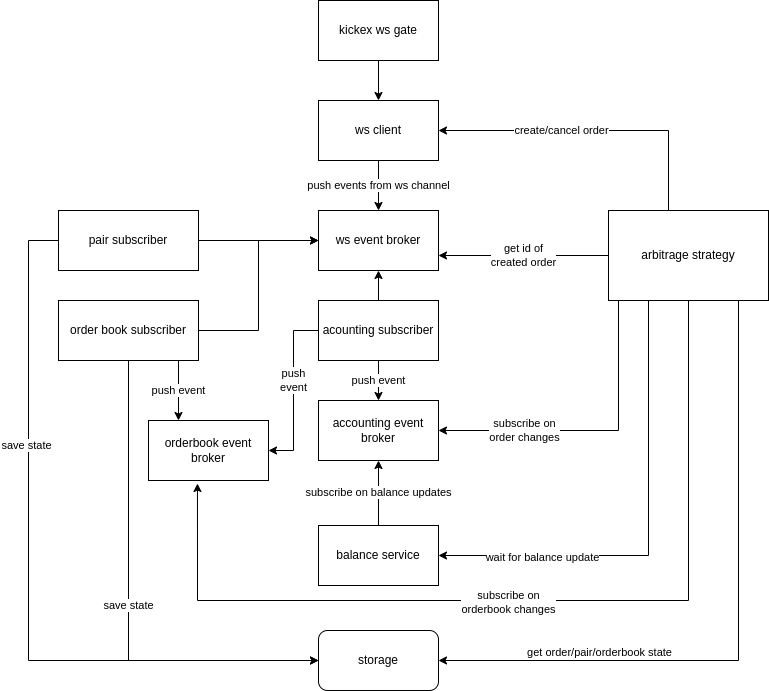

The diagram above was exported from draw.io. Its source (the exported page's mxGraphModel, read from the mxfile embedded in the PNG):
<mxGraphModel dx="1354" dy="707" grid="1" gridSize="10" guides="1" tooltips="1" connect="1" arrows="1" fold="1" page="1" pageScale="1" pageWidth="827" pageHeight="1169" math="0" shadow="0">
  <root>
    <mxCell id="0" />
    <mxCell id="1" parent="0" />
    <mxCell id="Ks1Y1PSG9r4XbeUtI_Lc-8" value="" style="edgeStyle=orthogonalEdgeStyle;rounded=0;orthogonalLoop=1;jettySize=auto;html=1;" parent="1" source="Ks1Y1PSG9r4XbeUtI_Lc-1" target="Ks1Y1PSG9r4XbeUtI_Lc-4" edge="1">
      <mxGeometry relative="1" as="geometry" />
    </mxCell>
    <mxCell id="Ks1Y1PSG9r4XbeUtI_Lc-1" value="kickex ws gate" style="rounded=0;whiteSpace=wrap;html=1;" parent="1" vertex="1">
      <mxGeometry x="320" y="60" width="120" height="60" as="geometry" />
    </mxCell>
    <mxCell id="Ks1Y1PSG9r4XbeUtI_Lc-3" value="ws event broker" style="rounded=0;whiteSpace=wrap;html=1;" parent="1" vertex="1">
      <mxGeometry x="320" y="270" width="120" height="60" as="geometry" />
    </mxCell>
    <mxCell id="Ks1Y1PSG9r4XbeUtI_Lc-9" value="push events from ws channel" style="edgeStyle=orthogonalEdgeStyle;rounded=0;orthogonalLoop=1;jettySize=auto;html=1;" parent="1" source="Ks1Y1PSG9r4XbeUtI_Lc-4" target="Ks1Y1PSG9r4XbeUtI_Lc-3" edge="1">
      <mxGeometry relative="1" as="geometry" />
    </mxCell>
    <mxCell id="Ks1Y1PSG9r4XbeUtI_Lc-4" value="ws client" style="rounded=0;whiteSpace=wrap;html=1;" parent="1" vertex="1">
      <mxGeometry x="320" y="160" width="120" height="60" as="geometry" />
    </mxCell>
    <mxCell id="Ks1Y1PSG9r4XbeUtI_Lc-23" style="edgeStyle=orthogonalEdgeStyle;rounded=0;orthogonalLoop=1;jettySize=auto;html=1;entryX=1;entryY=0.5;entryDx=0;entryDy=0;" parent="1" source="Ks1Y1PSG9r4XbeUtI_Lc-6" target="Ks1Y1PSG9r4XbeUtI_Lc-7" edge="1">
      <mxGeometry relative="1" as="geometry">
        <Array as="points">
          <mxPoint x="740" y="720" />
        </Array>
      </mxGeometry>
    </mxCell>
    <mxCell id="Ks1Y1PSG9r4XbeUtI_Lc-27" value="get order/pair/orderbook state" style="edgeLabel;html=1;align=center;verticalAlign=middle;resizable=0;points=[];" parent="Ks1Y1PSG9r4XbeUtI_Lc-23" vertex="1" connectable="0">
      <mxGeometry x="-0.6412" relative="1" as="geometry">
        <mxPoint x="-140" y="233" as="offset" />
      </mxGeometry>
    </mxCell>
    <mxCell id="Ks1Y1PSG9r4XbeUtI_Lc-24" style="edgeStyle=orthogonalEdgeStyle;rounded=0;orthogonalLoop=1;jettySize=auto;html=1;entryX=1;entryY=0.5;entryDx=0;entryDy=0;" parent="1" source="Ks1Y1PSG9r4XbeUtI_Lc-6" target="Ks1Y1PSG9r4XbeUtI_Lc-4" edge="1">
      <mxGeometry relative="1" as="geometry">
        <Array as="points">
          <mxPoint x="670" y="190" />
        </Array>
      </mxGeometry>
    </mxCell>
    <mxCell id="Ks1Y1PSG9r4XbeUtI_Lc-25" value="create/cancel order" style="edgeLabel;html=1;align=center;verticalAlign=middle;resizable=0;points=[];" parent="Ks1Y1PSG9r4XbeUtI_Lc-24" vertex="1" connectable="0">
      <mxGeometry x="0.2154" y="-1" relative="1" as="geometry">
        <mxPoint as="offset" />
      </mxGeometry>
    </mxCell>
    <mxCell id="FXPGqoZgsOfSNcXBluQq-8" value="&lt;span style=&quot;color: rgb(0 , 0 , 0) ; font-family: &amp;#34;helvetica&amp;#34; ; font-size: 11px ; font-style: normal ; font-weight: 400 ; letter-spacing: normal ; text-align: center ; text-indent: 0px ; text-transform: none ; word-spacing: 0px ; background-color: rgb(255 , 255 , 255) ; display: inline ; float: none&quot;&gt;subscribe on&lt;br&gt;order changes&lt;/span&gt;" style="edgeStyle=orthogonalEdgeStyle;rounded=0;orthogonalLoop=1;jettySize=auto;html=1;entryX=1;entryY=0.5;entryDx=0;entryDy=0;" edge="1" parent="1" source="Ks1Y1PSG9r4XbeUtI_Lc-6" target="FXPGqoZgsOfSNcXBluQq-1">
      <mxGeometry x="0.4459" relative="1" as="geometry">
        <mxPoint x="470" y="497" as="targetPoint" />
        <Array as="points">
          <mxPoint x="620" y="490" />
        </Array>
        <mxPoint as="offset" />
      </mxGeometry>
    </mxCell>
    <mxCell id="FXPGqoZgsOfSNcXBluQq-10" style="edgeStyle=orthogonalEdgeStyle;rounded=0;orthogonalLoop=1;jettySize=auto;html=1;entryX=1;entryY=0.5;entryDx=0;entryDy=0;" edge="1" parent="1" source="Ks1Y1PSG9r4XbeUtI_Lc-6" target="FXPGqoZgsOfSNcXBluQq-6">
      <mxGeometry relative="1" as="geometry">
        <mxPoint x="620" y="340" as="sourcePoint" />
        <Array as="points">
          <mxPoint x="650" y="615" />
        </Array>
      </mxGeometry>
    </mxCell>
    <mxCell id="FXPGqoZgsOfSNcXBluQq-11" value="wait for balance update" style="edgeLabel;html=1;align=center;verticalAlign=middle;resizable=0;points=[];" vertex="1" connectable="0" parent="FXPGqoZgsOfSNcXBluQq-10">
      <mxGeometry x="0.5184" y="1" relative="1" as="geometry">
        <mxPoint x="-9" as="offset" />
      </mxGeometry>
    </mxCell>
    <mxCell id="FXPGqoZgsOfSNcXBluQq-22" style="edgeStyle=orthogonalEdgeStyle;rounded=0;orthogonalLoop=1;jettySize=auto;html=1;entryX=0.408;entryY=1.05;entryDx=0;entryDy=0;entryPerimeter=0;" edge="1" parent="1" source="Ks1Y1PSG9r4XbeUtI_Lc-6" target="FXPGqoZgsOfSNcXBluQq-16">
      <mxGeometry relative="1" as="geometry">
        <Array as="points">
          <mxPoint x="690" y="660" />
          <mxPoint x="199" y="660" />
        </Array>
      </mxGeometry>
    </mxCell>
    <mxCell id="FXPGqoZgsOfSNcXBluQq-23" value="subscribe on&lt;br&gt;orderbook changes" style="edgeLabel;html=1;align=center;verticalAlign=middle;resizable=0;points=[];" vertex="1" connectable="0" parent="FXPGqoZgsOfSNcXBluQq-22">
      <mxGeometry x="0.0595" y="1" relative="1" as="geometry">
        <mxPoint as="offset" />
      </mxGeometry>
    </mxCell>
    <mxCell id="FXPGqoZgsOfSNcXBluQq-24" value="&lt;span style=&quot;color: rgb(0 , 0 , 0) ; font-family: &amp;#34;helvetica&amp;#34; ; font-size: 11px ; font-style: normal ; font-weight: 400 ; letter-spacing: normal ; text-align: center ; text-indent: 0px ; text-transform: none ; word-spacing: 0px ; background-color: rgb(255 , 255 , 255) ; display: inline ; float: none&quot;&gt;get id of&lt;br&gt;created order&lt;/span&gt;" style="edgeStyle=orthogonalEdgeStyle;rounded=0;orthogonalLoop=1;jettySize=auto;html=1;entryX=1;entryY=0.75;entryDx=0;entryDy=0;" edge="1" parent="1" source="Ks1Y1PSG9r4XbeUtI_Lc-6" target="Ks1Y1PSG9r4XbeUtI_Lc-3">
      <mxGeometry relative="1" as="geometry" />
    </mxCell>
    <mxCell id="Ks1Y1PSG9r4XbeUtI_Lc-6" value="arbitrage strategy" style="rounded=0;whiteSpace=wrap;html=1;" parent="1" vertex="1">
      <mxGeometry x="610" y="270" width="160" height="90" as="geometry" />
    </mxCell>
    <mxCell id="Ks1Y1PSG9r4XbeUtI_Lc-7" value="storage" style="rounded=1;whiteSpace=wrap;html=1;" parent="1" vertex="1">
      <mxGeometry x="320" y="690" width="120" height="60" as="geometry" />
    </mxCell>
    <mxCell id="Ks1Y1PSG9r4XbeUtI_Lc-21" style="edgeStyle=orthogonalEdgeStyle;rounded=0;orthogonalLoop=1;jettySize=auto;html=1;entryX=0;entryY=0.5;entryDx=0;entryDy=0;" parent="1" source="Ks1Y1PSG9r4XbeUtI_Lc-11" target="Ks1Y1PSG9r4XbeUtI_Lc-7" edge="1">
      <mxGeometry relative="1" as="geometry">
        <Array as="points">
          <mxPoint x="30" y="300" />
          <mxPoint x="30" y="720" />
        </Array>
      </mxGeometry>
    </mxCell>
    <mxCell id="Ks1Y1PSG9r4XbeUtI_Lc-26" value="save state" style="edgeLabel;html=1;align=center;verticalAlign=middle;resizable=0;points=[];" parent="Ks1Y1PSG9r4XbeUtI_Lc-21" vertex="1" connectable="0">
      <mxGeometry x="-0.3673" y="-3" relative="1" as="geometry">
        <mxPoint as="offset" />
      </mxGeometry>
    </mxCell>
    <mxCell id="FXPGqoZgsOfSNcXBluQq-12" style="edgeStyle=orthogonalEdgeStyle;rounded=0;orthogonalLoop=1;jettySize=auto;html=1;entryX=0;entryY=0.5;entryDx=0;entryDy=0;" edge="1" parent="1" source="Ks1Y1PSG9r4XbeUtI_Lc-11" target="Ks1Y1PSG9r4XbeUtI_Lc-3">
      <mxGeometry relative="1" as="geometry" />
    </mxCell>
    <mxCell id="Ks1Y1PSG9r4XbeUtI_Lc-11" value="pair subscriber" style="rounded=0;whiteSpace=wrap;html=1;" parent="1" vertex="1">
      <mxGeometry x="60" y="270" width="140" height="60" as="geometry" />
    </mxCell>
    <mxCell id="Ks1Y1PSG9r4XbeUtI_Lc-22" value="save state" style="edgeStyle=orthogonalEdgeStyle;rounded=0;orthogonalLoop=1;jettySize=auto;html=1;entryX=0;entryY=0.5;entryDx=0;entryDy=0;" parent="1" source="Ks1Y1PSG9r4XbeUtI_Lc-13" target="Ks1Y1PSG9r4XbeUtI_Lc-7" edge="1">
      <mxGeometry relative="1" as="geometry">
        <Array as="points">
          <mxPoint x="130" y="720" />
        </Array>
      </mxGeometry>
    </mxCell>
    <mxCell id="FXPGqoZgsOfSNcXBluQq-13" style="edgeStyle=orthogonalEdgeStyle;rounded=0;orthogonalLoop=1;jettySize=auto;html=1;entryX=0;entryY=0.5;entryDx=0;entryDy=0;" edge="1" parent="1" source="Ks1Y1PSG9r4XbeUtI_Lc-13" target="Ks1Y1PSG9r4XbeUtI_Lc-3">
      <mxGeometry relative="1" as="geometry" />
    </mxCell>
    <mxCell id="FXPGqoZgsOfSNcXBluQq-21" value="push event" style="edgeStyle=orthogonalEdgeStyle;rounded=0;orthogonalLoop=1;jettySize=auto;html=1;" edge="1" parent="1" source="Ks1Y1PSG9r4XbeUtI_Lc-13" target="FXPGqoZgsOfSNcXBluQq-16">
      <mxGeometry relative="1" as="geometry">
        <Array as="points">
          <mxPoint x="180" y="450" />
          <mxPoint x="180" y="450" />
        </Array>
      </mxGeometry>
    </mxCell>
    <mxCell id="Ks1Y1PSG9r4XbeUtI_Lc-13" value="order book subscriber" style="rounded=0;whiteSpace=wrap;html=1;" parent="1" vertex="1">
      <mxGeometry x="60" y="360" width="140" height="60" as="geometry" />
    </mxCell>
    <mxCell id="FXPGqoZgsOfSNcXBluQq-1" value="accounting event broker" style="rounded=0;whiteSpace=wrap;html=1;" vertex="1" parent="1">
      <mxGeometry x="320" y="460" width="120" height="60" as="geometry" />
    </mxCell>
    <mxCell id="FXPGqoZgsOfSNcXBluQq-4" value="push event" style="edgeStyle=orthogonalEdgeStyle;rounded=0;orthogonalLoop=1;jettySize=auto;html=1;" edge="1" parent="1" source="FXPGqoZgsOfSNcXBluQq-2" target="FXPGqoZgsOfSNcXBluQq-1">
      <mxGeometry relative="1" as="geometry" />
    </mxCell>
    <mxCell id="FXPGqoZgsOfSNcXBluQq-15" style="edgeStyle=orthogonalEdgeStyle;rounded=0;orthogonalLoop=1;jettySize=auto;html=1;exitX=0.5;exitY=0;exitDx=0;exitDy=0;entryX=0.5;entryY=1;entryDx=0;entryDy=0;" edge="1" parent="1" source="FXPGqoZgsOfSNcXBluQq-2" target="Ks1Y1PSG9r4XbeUtI_Lc-3">
      <mxGeometry relative="1" as="geometry" />
    </mxCell>
    <mxCell id="FXPGqoZgsOfSNcXBluQq-18" style="edgeStyle=orthogonalEdgeStyle;rounded=0;orthogonalLoop=1;jettySize=auto;html=1;entryX=1;entryY=0.5;entryDx=0;entryDy=0;" edge="1" parent="1" source="FXPGqoZgsOfSNcXBluQq-2" target="FXPGqoZgsOfSNcXBluQq-16">
      <mxGeometry relative="1" as="geometry" />
    </mxCell>
    <mxCell id="FXPGqoZgsOfSNcXBluQq-19" value="push&lt;br&gt;event" style="edgeLabel;html=1;align=center;verticalAlign=middle;resizable=0;points=[];" vertex="1" connectable="0" parent="FXPGqoZgsOfSNcXBluQq-18">
      <mxGeometry x="-0.1333" y="-1" relative="1" as="geometry">
        <mxPoint as="offset" />
      </mxGeometry>
    </mxCell>
    <mxCell id="FXPGqoZgsOfSNcXBluQq-2" value="acounting subscriber" style="rounded=0;whiteSpace=wrap;html=1;" vertex="1" parent="1">
      <mxGeometry x="320" y="360" width="120" height="60" as="geometry" />
    </mxCell>
    <mxCell id="FXPGqoZgsOfSNcXBluQq-7" value="subscribe on balance updates" style="edgeStyle=orthogonalEdgeStyle;rounded=0;orthogonalLoop=1;jettySize=auto;html=1;" edge="1" parent="1" source="FXPGqoZgsOfSNcXBluQq-6" target="FXPGqoZgsOfSNcXBluQq-1">
      <mxGeometry relative="1" as="geometry" />
    </mxCell>
    <mxCell id="FXPGqoZgsOfSNcXBluQq-6" value="balance service" style="whiteSpace=wrap;html=1;" vertex="1" parent="1">
      <mxGeometry x="320" y="585" width="120" height="60" as="geometry" />
    </mxCell>
    <mxCell id="FXPGqoZgsOfSNcXBluQq-16" value="orderbook event broker" style="whiteSpace=wrap;html=1;" vertex="1" parent="1">
      <mxGeometry x="150" y="480" width="120" height="60" as="geometry" />
    </mxCell>
  </root>
</mxGraphModel>